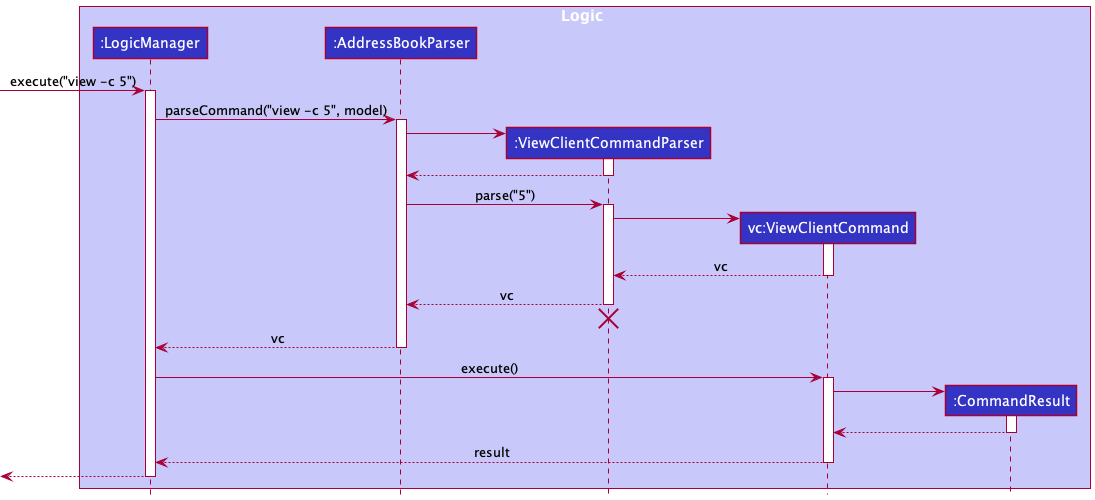

The diagram above was rendered by PlantUML. Its source (embedded in the PNG):
@startuml
!include style.puml

box Logic LOGIC_COLOR_T1
participant ":LogicManager" as LogicManager LOGIC_COLOR
participant ":AddressBookParser" as AddressBookParser LOGIC_COLOR
participant ":ViewClientCommandParser" as DeleteCommandParser LOGIC_COLOR
participant "vc:ViewClientCommand" as DeleteCommand LOGIC_COLOR
participant ":CommandResult" as CommandResult LOGIC_COLOR
end box

'box Model MODEL_COLOR_T1
'participant ":Model" as Model MODEL_COLOR
'end box

[-> LogicManager : execute("view -c 5")
activate LogicManager

LogicManager -> AddressBookParser : parseCommand("view -c 5", model)
activate AddressBookParser

create DeleteCommandParser
AddressBookParser -> DeleteCommandParser
activate DeleteCommandParser

DeleteCommandParser --> AddressBookParser
deactivate DeleteCommandParser

AddressBookParser -> DeleteCommandParser : parse("5")
activate DeleteCommandParser

create DeleteCommand
DeleteCommandParser -> DeleteCommand
activate DeleteCommand

DeleteCommand --> DeleteCommandParser : vc
deactivate DeleteCommand

DeleteCommandParser --> AddressBookParser : vc
deactivate DeleteCommandParser
'Hidden arrow to position the destroy marker below the end of the activation bar.
DeleteCommandParser -[hidden]-> AddressBookParser
destroy DeleteCommandParser

AddressBookParser --> LogicManager : vc
deactivate AddressBookParser

LogicManager -> DeleteCommand : execute()
activate DeleteCommand

'DeleteCommand -> Model : deletePerson(1)
'activate Model

'Model --> DeleteCommand
'deactivate Model

create CommandResult
DeleteCommand -> CommandResult
activate CommandResult

CommandResult --> DeleteCommand
deactivate CommandResult

DeleteCommand --> LogicManager : result
deactivate DeleteCommand

[<--LogicManager
deactivate LogicManager
@enduml